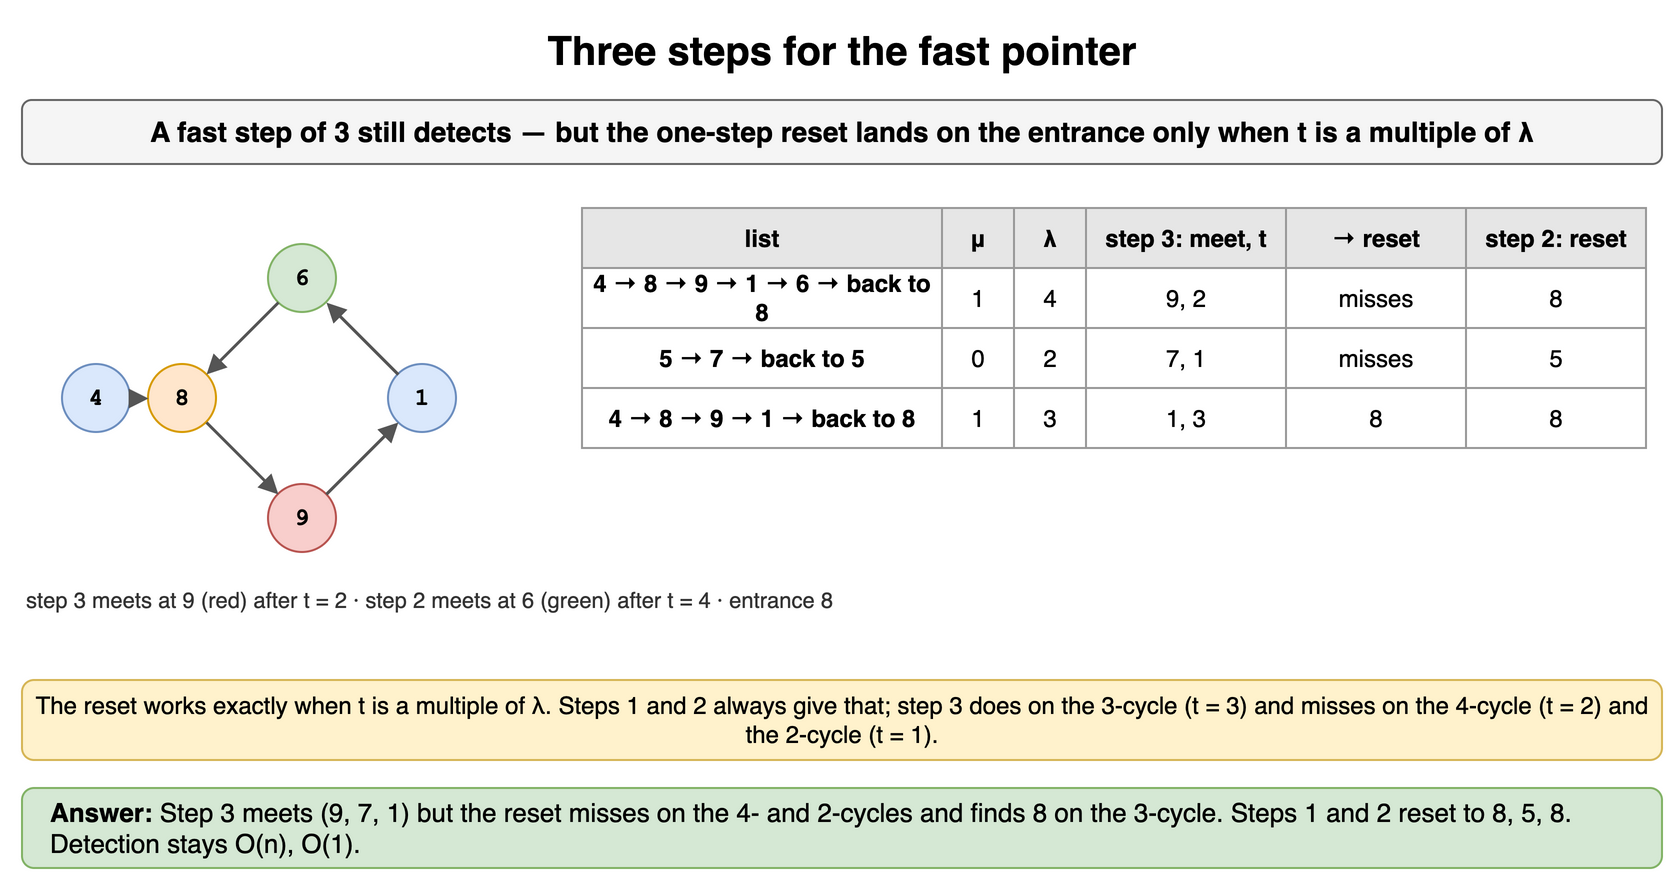

The diagram above was exported from draw.io. Its source (the exported page's mxGraphModel, read from the mxfile embedded in the PNG):
<mxGraphModel dx="900" dy="448" grid="1" gridSize="10" guides="1" tooltips="1" connect="1" arrows="1" fold="1" page="1" pageScale="1" pageWidth="900" pageHeight="448" math="0" shadow="0">
  <root>
    <mxCell id="0" />
    <mxCell id="1" parent="0" />
    <mxCell id="g71" value="Three steps for the fast pointer" style="text;html=1;align=center;verticalAlign=middle;whiteSpace=wrap;fontSize=20;fontStyle=1;" vertex="1" parent="1">
      <mxGeometry x="40" y="10" width="820" height="30" as="geometry" />
    </mxCell>
    <mxCell id="g72" value="A fast step of 3 still detects — but the one-step reset lands on the entrance only when t is a multiple of λ" style="rounded=1;whiteSpace=wrap;html=1;fillColor=#f5f5f5;strokeColor=#666666;fontStyle=1;fontSize=14;" vertex="1" parent="1">
      <mxGeometry x="40" y="50" width="820" height="32" as="geometry" />
    </mxCell>
    <mxCell id="g73" value="4" style="ellipse;whiteSpace=wrap;html=1;fontStyle=1;fontSize=12;fontFamily=Courier New;fillColor=#dae8fc;strokeColor=#6c8ebf;" vertex="1" parent="1">
      <mxGeometry x="60" y="182" width="34" height="34" as="geometry" />
    </mxCell>
    <mxCell id="g74" value="8" style="ellipse;whiteSpace=wrap;html=1;fontStyle=1;fontSize=12;fontFamily=Courier New;fillColor=#ffe6cc;strokeColor=#d79b00;" vertex="1" parent="1">
      <mxGeometry x="103.0" y="182.0" width="34" height="34" as="geometry" />
    </mxCell>
    <mxCell id="g75" value="9" style="ellipse;whiteSpace=wrap;html=1;fontStyle=1;fontSize=12;fontFamily=Courier New;fillColor=#f8cecc;strokeColor=#b85450;" vertex="1" parent="1">
      <mxGeometry x="163.0" y="242.0" width="34" height="34" as="geometry" />
    </mxCell>
    <mxCell id="g76" value="1" style="ellipse;whiteSpace=wrap;html=1;fontStyle=1;fontSize=12;fontFamily=Courier New;fillColor=#dae8fc;strokeColor=#6c8ebf;" vertex="1" parent="1">
      <mxGeometry x="223.0" y="182.00000000000003" width="34" height="34" as="geometry" />
    </mxCell>
    <mxCell id="g77" value="6" style="ellipse;whiteSpace=wrap;html=1;fontStyle=1;fontSize=12;fontFamily=Courier New;fillColor=#d5e8d4;strokeColor=#82b366;" vertex="1" parent="1">
      <mxGeometry x="163.00000000000003" y="122.0" width="34" height="34" as="geometry" />
    </mxCell>
    <mxCell id="g78" value="" style="endArrow=block;endSize=6;html=1;strokeWidth=1.5;strokeColor=#555555;fontSize=11;labelBackgroundColor=#ffffff;" edge="1" parent="1" source="g73" target="g74">
      <mxGeometry relative="1" as="geometry" />
    </mxCell>
    <mxCell id="g79" value="" style="endArrow=block;endSize=6;html=1;strokeWidth=1.5;strokeColor=#555555;fontSize=11;labelBackgroundColor=#ffffff;" edge="1" parent="1" source="g74" target="g75">
      <mxGeometry relative="1" as="geometry" />
    </mxCell>
    <mxCell id="g710" value="" style="endArrow=block;endSize=6;html=1;strokeWidth=1.5;strokeColor=#555555;fontSize=11;labelBackgroundColor=#ffffff;" edge="1" parent="1" source="g75" target="g76">
      <mxGeometry relative="1" as="geometry" />
    </mxCell>
    <mxCell id="g711" value="" style="endArrow=block;endSize=6;html=1;strokeWidth=1.5;strokeColor=#555555;fontSize=11;labelBackgroundColor=#ffffff;" edge="1" parent="1" source="g76" target="g77">
      <mxGeometry relative="1" as="geometry" />
    </mxCell>
    <mxCell id="g712" value="" style="endArrow=block;endSize=6;html=1;strokeWidth=1.5;strokeColor=#555555;fontSize=11;labelBackgroundColor=#ffffff;" edge="1" parent="1" source="g77" target="g74">
      <mxGeometry relative="1" as="geometry" />
    </mxCell>
    <mxCell id="g713" value="step 3 meets at 9 (red) after t = 2 · step 2 meets at 6 (green) after t = 4 · entrance 8" style="text;html=1;whiteSpace=wrap;fontSize=11;align=left;verticalAlign=middle;fontSize=11;fontColor=#333333;" vertex="1" parent="1">
      <mxGeometry x="40" y="280" width="420" height="40" as="geometry" />
    </mxCell>
    <mxCell id="g714" value="list" style="whiteSpace=wrap;html=1;fillColor=#e6e6e6;strokeColor=#999999;fontStyle=1;fontSize=12;" vertex="1" parent="1">
      <mxGeometry x="320" y="104" width="180" height="30" as="geometry" />
    </mxCell>
    <mxCell id="g715" value="μ" style="whiteSpace=wrap;html=1;fillColor=#e6e6e6;strokeColor=#999999;fontStyle=1;fontSize=12;" vertex="1" parent="1">
      <mxGeometry x="500" y="104" width="36" height="30" as="geometry" />
    </mxCell>
    <mxCell id="g716" value="λ" style="whiteSpace=wrap;html=1;fillColor=#e6e6e6;strokeColor=#999999;fontStyle=1;fontSize=12;" vertex="1" parent="1">
      <mxGeometry x="536" y="104" width="36" height="30" as="geometry" />
    </mxCell>
    <mxCell id="g717" value="step 3: meet, t" style="whiteSpace=wrap;html=1;fillColor=#e6e6e6;strokeColor=#999999;fontStyle=1;fontSize=12;" vertex="1" parent="1">
      <mxGeometry x="572" y="104" width="100" height="30" as="geometry" />
    </mxCell>
    <mxCell id="g718" value="→ reset" style="whiteSpace=wrap;html=1;fillColor=#e6e6e6;strokeColor=#999999;fontStyle=1;fontSize=12;" vertex="1" parent="1">
      <mxGeometry x="672" y="104" width="90" height="30" as="geometry" />
    </mxCell>
    <mxCell id="g719" value="step 2: reset" style="whiteSpace=wrap;html=1;fillColor=#e6e6e6;strokeColor=#999999;fontStyle=1;fontSize=12;" vertex="1" parent="1">
      <mxGeometry x="762" y="104" width="90" height="30" as="geometry" />
    </mxCell>
    <mxCell id="g720" value="4 → 8 → 9 → 1 → 6 → back to 8" style="whiteSpace=wrap;html=1;strokeColor=#999999;fontSize=12;fillColor=#ffffff;fontStyle=1;" vertex="1" parent="1">
      <mxGeometry x="320" y="134" width="180" height="30" as="geometry" />
    </mxCell>
    <mxCell id="g721" value="1" style="whiteSpace=wrap;html=1;strokeColor=#999999;fontSize=12;fillColor=#ffffff;" vertex="1" parent="1">
      <mxGeometry x="500" y="134" width="36" height="30" as="geometry" />
    </mxCell>
    <mxCell id="g722" value="4" style="whiteSpace=wrap;html=1;strokeColor=#999999;fontSize=12;fillColor=#ffffff;" vertex="1" parent="1">
      <mxGeometry x="536" y="134" width="36" height="30" as="geometry" />
    </mxCell>
    <mxCell id="g723" value="9, 2" style="whiteSpace=wrap;html=1;strokeColor=#999999;fontSize=12;fillColor=#ffffff;" vertex="1" parent="1">
      <mxGeometry x="572" y="134" width="100" height="30" as="geometry" />
    </mxCell>
    <mxCell id="g724" value="misses" style="whiteSpace=wrap;html=1;strokeColor=#999999;fontSize=12;fillColor=#ffffff;" vertex="1" parent="1">
      <mxGeometry x="672" y="134" width="90" height="30" as="geometry" />
    </mxCell>
    <mxCell id="g725" value="8" style="whiteSpace=wrap;html=1;strokeColor=#999999;fontSize=12;fillColor=#ffffff;" vertex="1" parent="1">
      <mxGeometry x="762" y="134" width="90" height="30" as="geometry" />
    </mxCell>
    <mxCell id="g726" value="5 → 7 → back to 5" style="whiteSpace=wrap;html=1;strokeColor=#999999;fontSize=12;fillColor=#ffffff;fontStyle=1;" vertex="1" parent="1">
      <mxGeometry x="320" y="164" width="180" height="30" as="geometry" />
    </mxCell>
    <mxCell id="g727" value="0" style="whiteSpace=wrap;html=1;strokeColor=#999999;fontSize=12;fillColor=#ffffff;" vertex="1" parent="1">
      <mxGeometry x="500" y="164" width="36" height="30" as="geometry" />
    </mxCell>
    <mxCell id="g728" value="2" style="whiteSpace=wrap;html=1;strokeColor=#999999;fontSize=12;fillColor=#ffffff;" vertex="1" parent="1">
      <mxGeometry x="536" y="164" width="36" height="30" as="geometry" />
    </mxCell>
    <mxCell id="g729" value="7, 1" style="whiteSpace=wrap;html=1;strokeColor=#999999;fontSize=12;fillColor=#ffffff;" vertex="1" parent="1">
      <mxGeometry x="572" y="164" width="100" height="30" as="geometry" />
    </mxCell>
    <mxCell id="g730" value="misses" style="whiteSpace=wrap;html=1;strokeColor=#999999;fontSize=12;fillColor=#ffffff;" vertex="1" parent="1">
      <mxGeometry x="672" y="164" width="90" height="30" as="geometry" />
    </mxCell>
    <mxCell id="g731" value="5" style="whiteSpace=wrap;html=1;strokeColor=#999999;fontSize=12;fillColor=#ffffff;" vertex="1" parent="1">
      <mxGeometry x="762" y="164" width="90" height="30" as="geometry" />
    </mxCell>
    <mxCell id="g732" value="4 → 8 → 9 → 1 → back to 8" style="whiteSpace=wrap;html=1;strokeColor=#999999;fontSize=12;fillColor=#ffffff;fontStyle=1;" vertex="1" parent="1">
      <mxGeometry x="320" y="194" width="180" height="30" as="geometry" />
    </mxCell>
    <mxCell id="g733" value="1" style="whiteSpace=wrap;html=1;strokeColor=#999999;fontSize=12;fillColor=#ffffff;" vertex="1" parent="1">
      <mxGeometry x="500" y="194" width="36" height="30" as="geometry" />
    </mxCell>
    <mxCell id="g734" value="3" style="whiteSpace=wrap;html=1;strokeColor=#999999;fontSize=12;fillColor=#ffffff;" vertex="1" parent="1">
      <mxGeometry x="536" y="194" width="36" height="30" as="geometry" />
    </mxCell>
    <mxCell id="g735" value="1, 3" style="whiteSpace=wrap;html=1;strokeColor=#999999;fontSize=12;fillColor=#ffffff;" vertex="1" parent="1">
      <mxGeometry x="572" y="194" width="100" height="30" as="geometry" />
    </mxCell>
    <mxCell id="g736" value="8" style="whiteSpace=wrap;html=1;strokeColor=#999999;fontSize=12;fillColor=#ffffff;" vertex="1" parent="1">
      <mxGeometry x="672" y="194" width="90" height="30" as="geometry" />
    </mxCell>
    <mxCell id="g737" value="8" style="whiteSpace=wrap;html=1;strokeColor=#999999;fontSize=12;fillColor=#ffffff;" vertex="1" parent="1">
      <mxGeometry x="762" y="194" width="90" height="30" as="geometry" />
    </mxCell>
    <mxCell id="g738" value="The reset works exactly when t is a multiple of λ. Steps 1 and 2 always give that; step 3 does on the 3-cycle (t = 3) and misses on the 4-cycle (t = 2) and the 2-cycle (t = 1)." style="rounded=1;whiteSpace=wrap;html=1;fillColor=#fff2cc;strokeColor=#d6b656;fontSize=12;align=center;" vertex="1" parent="1">
      <mxGeometry x="40" y="340" width="820" height="40" as="geometry" />
    </mxCell>
    <mxCell id="g739" value="&lt;b&gt;Answer:&lt;/b&gt; Step 3 meets (9, 7, 1) but the reset misses on the 4- and 2-cycles and finds 8 on the 3-cycle. Steps 1 and 2 reset to 8, 5, 8. Detection stays O(n), O(1)." style="rounded=1;whiteSpace=wrap;html=1;fillColor=#d5e8d4;strokeColor=#82b366;fontSize=13;align=left;spacingLeft=12;" vertex="1" parent="1">
      <mxGeometry x="40" y="394" width="820" height="40" as="geometry" />
    </mxCell>
  </root>
</mxGraphModel>